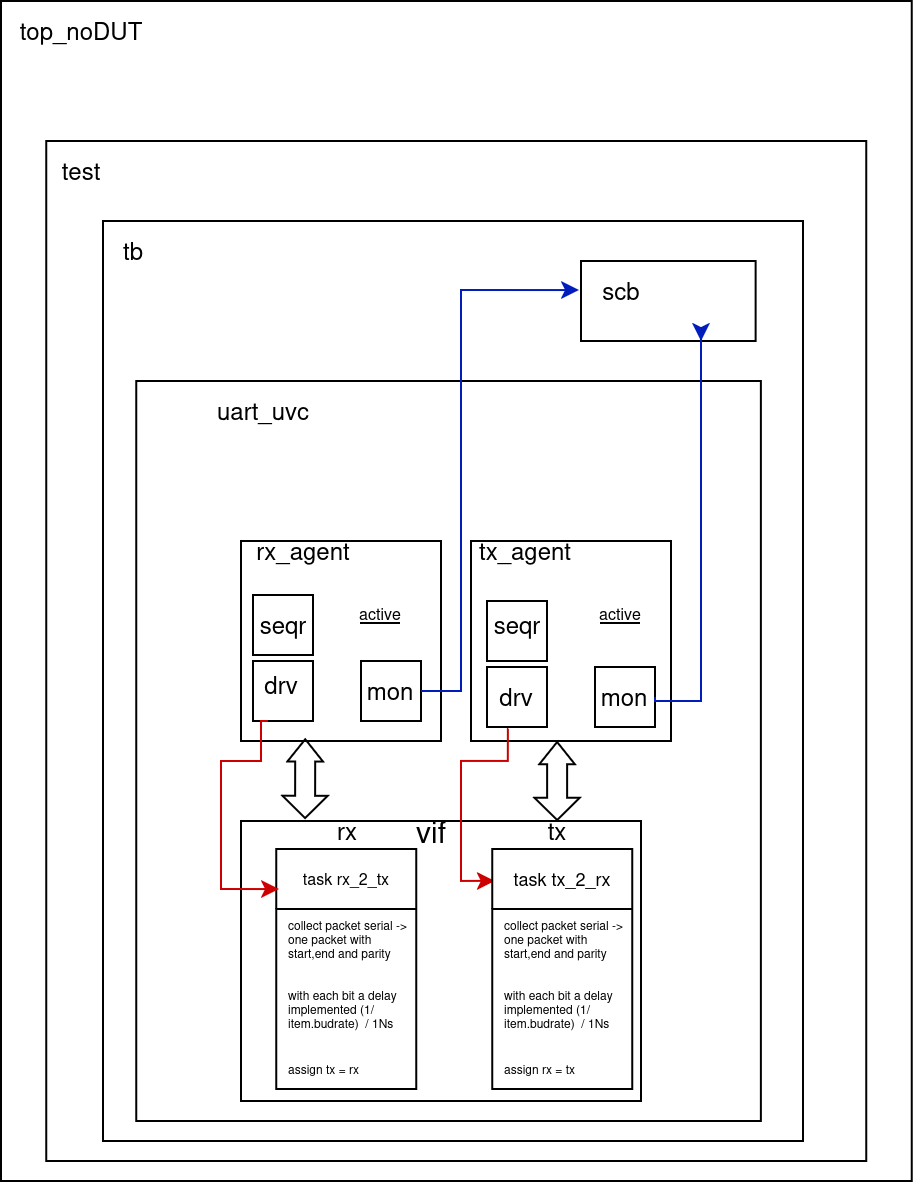

The diagram above was exported from draw.io. Its source (the exported page's mxGraphModel, read from the mxfile embedded in the PNG):
<mxGraphModel dx="493" dy="277" grid="1" gridSize="10" guides="1" tooltips="1" connect="1" arrows="1" fold="1" page="1" pageScale="1" pageWidth="827" pageHeight="1169" math="0" shadow="0">
  <root>
    <mxCell id="0" />
    <mxCell id="1" parent="0" />
    <mxCell id="yTOJs4qH4SKKXYz4oZ4m-1" value="" style="rounded=0;whiteSpace=wrap;html=1;" parent="1" vertex="1">
      <mxGeometry x="190" y="140" width="455.36" height="590" as="geometry" />
    </mxCell>
    <mxCell id="yTOJs4qH4SKKXYz4oZ4m-2" value="top_noDUT" style="text;html=1;align=center;verticalAlign=middle;resizable=0;points=[];autosize=1;strokeColor=none;fillColor=none;" parent="1" vertex="1">
      <mxGeometry x="190" y="140" width="80" height="30" as="geometry" />
    </mxCell>
    <mxCell id="yTOJs4qH4SKKXYz4oZ4m-3" value="" style="rounded=0;whiteSpace=wrap;html=1;" parent="1" vertex="1">
      <mxGeometry x="212.68" y="210" width="410" height="510" as="geometry" />
    </mxCell>
    <mxCell id="yTOJs4qH4SKKXYz4oZ4m-4" value="test" style="text;html=1;align=center;verticalAlign=middle;resizable=0;points=[];autosize=1;strokeColor=none;fillColor=none;" parent="1" vertex="1">
      <mxGeometry x="210" y="210" width="40" height="30" as="geometry" />
    </mxCell>
    <mxCell id="yTOJs4qH4SKKXYz4oZ4m-5" value="" style="rounded=0;whiteSpace=wrap;html=1;" parent="1" vertex="1">
      <mxGeometry x="241" y="250" width="350" height="460" as="geometry" />
    </mxCell>
    <mxCell id="yTOJs4qH4SKKXYz4oZ4m-6" value="tb" style="text;html=1;align=center;verticalAlign=middle;resizable=0;points=[];autosize=1;strokeColor=none;fillColor=none;" parent="1" vertex="1">
      <mxGeometry x="241" y="250" width="30" height="30" as="geometry" />
    </mxCell>
    <mxCell id="yTOJs4qH4SKKXYz4oZ4m-7" value="" style="rounded=0;whiteSpace=wrap;html=1;" parent="1" vertex="1">
      <mxGeometry x="480" y="270" width="87.32" height="40" as="geometry" />
    </mxCell>
    <mxCell id="yTOJs4qH4SKKXYz4oZ4m-8" value="scb" style="text;html=1;align=center;verticalAlign=middle;resizable=0;points=[];autosize=1;strokeColor=none;fillColor=none;" parent="1" vertex="1">
      <mxGeometry x="480" y="270" width="40" height="30" as="geometry" />
    </mxCell>
    <mxCell id="yTOJs4qH4SKKXYz4oZ4m-12" value="" style="whiteSpace=wrap;html=1;" parent="1" vertex="1">
      <mxGeometry x="257.68" y="330" width="312.32" height="370" as="geometry" />
    </mxCell>
    <mxCell id="yTOJs4qH4SKKXYz4oZ4m-13" value="uart_uvc" style="text;html=1;align=center;verticalAlign=middle;resizable=0;points=[];autosize=1;strokeColor=none;fillColor=none;" parent="1" vertex="1">
      <mxGeometry x="286" y="330" width="70" height="30" as="geometry" />
    </mxCell>
    <mxCell id="yTOJs4qH4SKKXYz4oZ4m-14" value="" style="whiteSpace=wrap;html=1;aspect=fixed;" parent="1" vertex="1">
      <mxGeometry x="310" y="410" width="100" height="100" as="geometry" />
    </mxCell>
    <mxCell id="yTOJs4qH4SKKXYz4oZ4m-15" value="" style="whiteSpace=wrap;html=1;aspect=fixed;" parent="1" vertex="1">
      <mxGeometry x="425" y="410" width="100" height="100" as="geometry" />
    </mxCell>
    <mxCell id="yTOJs4qH4SKKXYz4oZ4m-16" value="tx_agent" style="text;html=1;align=center;verticalAlign=middle;resizable=0;points=[];autosize=1;strokeColor=none;fillColor=none;" parent="1" vertex="1">
      <mxGeometry x="417" y="400" width="70" height="30" as="geometry" />
    </mxCell>
    <mxCell id="yTOJs4qH4SKKXYz4oZ4m-17" value="rx_agent" style="text;html=1;align=center;verticalAlign=middle;resizable=0;points=[];autosize=1;strokeColor=none;fillColor=none;" parent="1" vertex="1">
      <mxGeometry x="306" y="400" width="70" height="30" as="geometry" />
    </mxCell>
    <mxCell id="yTOJs4qH4SKKXYz4oZ4m-18" value="" style="whiteSpace=wrap;html=1;aspect=fixed;" parent="1" vertex="1">
      <mxGeometry x="316" y="470" width="30" height="30" as="geometry" />
    </mxCell>
    <mxCell id="yTOJs4qH4SKKXYz4oZ4m-19" value="drv" style="text;html=1;align=center;verticalAlign=middle;resizable=0;points=[];autosize=1;strokeColor=none;fillColor=none;" parent="1" vertex="1">
      <mxGeometry x="310" y="467" width="40" height="30" as="geometry" />
    </mxCell>
    <mxCell id="yTOJs4qH4SKKXYz4oZ4m-20" value="" style="whiteSpace=wrap;html=1;aspect=fixed;" parent="1" vertex="1">
      <mxGeometry x="316" y="437" width="30" height="30" as="geometry" />
    </mxCell>
    <mxCell id="yTOJs4qH4SKKXYz4oZ4m-21" value="mon" style="whiteSpace=wrap;html=1;aspect=fixed;" parent="1" vertex="1">
      <mxGeometry x="370" y="470" width="30" height="30" as="geometry" />
    </mxCell>
    <mxCell id="yTOJs4qH4SKKXYz4oZ4m-22" value="drv" style="whiteSpace=wrap;html=1;aspect=fixed;" parent="1" vertex="1">
      <mxGeometry x="433" y="473" width="30" height="30" as="geometry" />
    </mxCell>
    <mxCell id="yTOJs4qH4SKKXYz4oZ4m-23" value="" style="whiteSpace=wrap;html=1;aspect=fixed;" parent="1" vertex="1">
      <mxGeometry x="433" y="440" width="30" height="30" as="geometry" />
    </mxCell>
    <mxCell id="yTOJs4qH4SKKXYz4oZ4m-24" value="mon" style="whiteSpace=wrap;html=1;aspect=fixed;" parent="1" vertex="1">
      <mxGeometry x="487" y="473" width="30" height="30" as="geometry" />
    </mxCell>
    <mxCell id="yTOJs4qH4SKKXYz4oZ4m-28" value="seqr" style="text;html=1;align=center;verticalAlign=middle;resizable=0;points=[];autosize=1;strokeColor=none;fillColor=none;" parent="1" vertex="1">
      <mxGeometry x="306" y="437" width="50" height="30" as="geometry" />
    </mxCell>
    <mxCell id="yTOJs4qH4SKKXYz4oZ4m-29" value="seqr" style="text;html=1;align=center;verticalAlign=middle;resizable=0;points=[];autosize=1;strokeColor=none;fillColor=none;" parent="1" vertex="1">
      <mxGeometry x="423" y="437" width="50" height="30" as="geometry" />
    </mxCell>
    <mxCell id="yTOJs4qH4SKKXYz4oZ4m-30" value="" style="rounded=0;whiteSpace=wrap;html=1;" parent="1" vertex="1">
      <mxGeometry x="310" y="550" width="200" height="140" as="geometry" />
    </mxCell>
    <mxCell id="yTOJs4qH4SKKXYz4oZ4m-31" value="" style="shape=flexArrow;endArrow=classic;startArrow=classic;html=1;rounded=0;entryX=0.321;entryY=0.986;entryDx=0;entryDy=0;startWidth=11.6;startSize=3.38;endWidth=6.8;endSize=3.38;entryPerimeter=0;" parent="1" target="yTOJs4qH4SKKXYz4oZ4m-14" edge="1">
      <mxGeometry width="100" height="100" relative="1" as="geometry">
        <mxPoint x="342" y="549" as="sourcePoint" />
        <mxPoint x="620" y="430" as="targetPoint" />
      </mxGeometry>
    </mxCell>
    <mxCell id="yTOJs4qH4SKKXYz4oZ4m-32" value="" style="shape=flexArrow;endArrow=classic;startArrow=classic;html=1;rounded=0;entryX=0.5;entryY=1;entryDx=0;entryDy=0;exitX=0.185;exitY=0.013;exitDx=0;exitDy=0;exitPerimeter=0;startWidth=11.6;startSize=3.38;endWidth=6.8;endSize=3.38;" parent="1" edge="1">
      <mxGeometry width="100" height="100" relative="1" as="geometry">
        <mxPoint x="468" y="550" as="sourcePoint" />
        <mxPoint x="468" y="510" as="targetPoint" />
      </mxGeometry>
    </mxCell>
    <mxCell id="yTOJs4qH4SKKXYz4oZ4m-64" value="&lt;font style=&quot;font-size: 8px;&quot;&gt;&lt;u&gt;active&lt;/u&gt;&lt;/font&gt;" style="text;html=1;align=center;verticalAlign=middle;whiteSpace=wrap;rounded=0;" parent="1" vertex="1">
      <mxGeometry x="350" y="430" width="60" height="30" as="geometry" />
    </mxCell>
    <mxCell id="yTOJs4qH4SKKXYz4oZ4m-65" value="&lt;font style=&quot;font-size: 8px;&quot;&gt;&lt;u&gt;active&lt;/u&gt;&lt;/font&gt;" style="text;html=1;align=center;verticalAlign=middle;whiteSpace=wrap;rounded=0;" parent="1" vertex="1">
      <mxGeometry x="470" y="430" width="60" height="30" as="geometry" />
    </mxCell>
    <mxCell id="yTOJs4qH4SKKXYz4oZ4m-95" value="tx" style="text;html=1;align=center;verticalAlign=middle;resizable=0;points=[];autosize=1;strokeColor=none;fillColor=none;" parent="1" vertex="1">
      <mxGeometry x="452.68" y="540" width="30" height="30" as="geometry" />
    </mxCell>
    <mxCell id="yTOJs4qH4SKKXYz4oZ4m-96" value="rx" style="text;html=1;align=center;verticalAlign=middle;resizable=0;points=[];autosize=1;strokeColor=none;fillColor=none;" parent="1" vertex="1">
      <mxGeometry x="347.68" y="540" width="30" height="30" as="geometry" />
    </mxCell>
    <mxCell id="yTOJs4qH4SKKXYz4oZ4m-97" value="vif " style="text;html=1;align=center;verticalAlign=middle;resizable=0;points=[];autosize=1;strokeColor=none;fillColor=none;fontSize=15;" parent="1" vertex="1">
      <mxGeometry x="385" y="540" width="40" height="30" as="geometry" />
    </mxCell>
    <mxCell id="yTOJs4qH4SKKXYz4oZ4m-103" style="edgeStyle=orthogonalEdgeStyle;rounded=0;orthogonalLoop=1;jettySize=auto;html=1;entryX=0.017;entryY=0.133;entryDx=0;entryDy=0;exitX=0.386;exitY=1.026;exitDx=0;exitDy=0;exitPerimeter=0;labelBackgroundColor=light-dark(#FFFFFF,#3333FF);fillColor=#a20025;strokeColor=#CC0000;entryPerimeter=0;" parent="1" target="KZI7-V0_eQikn1hV0eFN-4" edge="1">
      <mxGeometry relative="1" as="geometry">
        <mxPoint x="443.43999999999994" y="503.7800000000001" as="sourcePoint" />
        <Array as="points">
          <mxPoint x="443" y="520" />
          <mxPoint x="420" y="520" />
          <mxPoint x="420" y="580" />
        </Array>
        <mxPoint x="441.18000000000006" y="580" as="targetPoint" />
      </mxGeometry>
    </mxCell>
    <mxCell id="yTOJs4qH4SKKXYz4oZ4m-106" style="edgeStyle=orthogonalEdgeStyle;rounded=0;orthogonalLoop=1;jettySize=auto;html=1;entryX=-0.025;entryY=0.484;entryDx=0;entryDy=0;entryPerimeter=0;labelBackgroundColor=light-dark(#FFFFFF,#3333FF);fontColor=#0000FF;fillColor=#0050ef;strokeColor=#001DBC;exitX=1;exitY=0.5;exitDx=0;exitDy=0;" parent="1" source="yTOJs4qH4SKKXYz4oZ4m-21" target="yTOJs4qH4SKKXYz4oZ4m-8" edge="1">
      <mxGeometry relative="1" as="geometry">
        <Array as="points">
          <mxPoint x="420" y="485" />
          <mxPoint x="420" y="285" />
        </Array>
        <mxPoint x="410" y="470" as="sourcePoint" />
      </mxGeometry>
    </mxCell>
    <mxCell id="yTOJs4qH4SKKXYz4oZ4m-108" style="edgeStyle=orthogonalEdgeStyle;rounded=0;orthogonalLoop=1;jettySize=auto;html=1;exitX=1;exitY=0.5;exitDx=0;exitDy=0;labelBackgroundColor=light-dark(#FFFFFF,#3333FF);fontColor=#0000FF;fillColor=#0050ef;strokeColor=#001DBC;" parent="1" source="yTOJs4qH4SKKXYz4oZ4m-24" edge="1">
      <mxGeometry relative="1" as="geometry">
        <mxPoint x="430" y="489" as="sourcePoint" />
        <Array as="points">
          <mxPoint x="517" y="490" />
          <mxPoint x="540" y="490" />
          <mxPoint x="540" y="309" />
        </Array>
        <mxPoint x="540" y="310" as="targetPoint" />
      </mxGeometry>
    </mxCell>
    <mxCell id="KZI7-V0_eQikn1hV0eFN-4" value="&lt;font&gt;task tx_2_rx&lt;/font&gt;" style="swimlane;fontStyle=0;childLayout=stackLayout;horizontal=1;startSize=30;horizontalStack=0;resizeParent=1;resizeParentMax=0;resizeLast=0;collapsible=1;marginBottom=0;whiteSpace=wrap;html=1;fontSize=9;" vertex="1" parent="1">
      <mxGeometry x="435.68" y="564" width="70" height="120" as="geometry">
        <mxRectangle x="435.68" y="564" width="80" height="30" as="alternateBounds" />
      </mxGeometry>
    </mxCell>
    <mxCell id="KZI7-V0_eQikn1hV0eFN-5" value="&lt;font&gt;collect packet serial -&amp;gt; one packet with&amp;nbsp; start,end and parity&lt;br&gt;&lt;/font&gt;" style="text;strokeColor=none;fillColor=none;align=left;verticalAlign=middle;spacingLeft=4;spacingRight=4;overflow=hidden;points=[[0,0.5],[1,0.5]];portConstraint=eastwest;rotatable=0;whiteSpace=wrap;html=1;fontSize=6;" vertex="1" parent="KZI7-V0_eQikn1hV0eFN-4">
      <mxGeometry y="30" width="70" height="30" as="geometry" />
    </mxCell>
    <mxCell id="KZI7-V0_eQikn1hV0eFN-8" value="with each bit a delay implemented (1/item.budrate)&amp;nbsp; / 1Ns" style="text;strokeColor=none;fillColor=none;align=left;verticalAlign=middle;spacingLeft=4;spacingRight=4;overflow=hidden;points=[[0,0.5],[1,0.5]];portConstraint=eastwest;rotatable=0;whiteSpace=wrap;html=1;fontSize=6;" vertex="1" parent="KZI7-V0_eQikn1hV0eFN-4">
      <mxGeometry y="60" width="70" height="40" as="geometry" />
    </mxCell>
    <mxCell id="KZI7-V0_eQikn1hV0eFN-9" value="assign rx = tx" style="text;strokeColor=none;fillColor=none;align=left;verticalAlign=middle;spacingLeft=4;spacingRight=4;overflow=hidden;points=[[0,0.5],[1,0.5]];portConstraint=eastwest;rotatable=0;whiteSpace=wrap;html=1;fontSize=6;" vertex="1" parent="KZI7-V0_eQikn1hV0eFN-4">
      <mxGeometry y="100" width="70" height="20" as="geometry" />
    </mxCell>
    <mxCell id="KZI7-V0_eQikn1hV0eFN-10" value="&lt;font&gt;task rx_2_tx&lt;/font&gt;" style="swimlane;fontStyle=0;childLayout=stackLayout;horizontal=1;startSize=30;horizontalStack=0;resizeParent=1;resizeParentMax=0;resizeLast=0;collapsible=1;marginBottom=0;whiteSpace=wrap;html=1;fontSize=8;" vertex="1" parent="1">
      <mxGeometry x="327.68" y="564" width="70" height="120" as="geometry">
        <mxRectangle x="690" y="383" width="80" height="30" as="alternateBounds" />
      </mxGeometry>
    </mxCell>
    <mxCell id="KZI7-V0_eQikn1hV0eFN-11" value="&lt;font&gt;collect packet serial -&amp;gt; one packet with&amp;nbsp; start,end and parity&lt;br&gt;&lt;/font&gt;&lt;font&gt;&lt;/font&gt;" style="text;strokeColor=none;fillColor=none;align=left;verticalAlign=middle;spacingLeft=4;spacingRight=4;overflow=hidden;points=[[0,0.5],[1,0.5]];portConstraint=eastwest;rotatable=0;whiteSpace=wrap;html=1;fontSize=6;" vertex="1" parent="KZI7-V0_eQikn1hV0eFN-10">
      <mxGeometry y="30" width="70" height="30" as="geometry" />
    </mxCell>
    <mxCell id="KZI7-V0_eQikn1hV0eFN-13" value="with each bit a delay implemented (1/item.budrate)&amp;nbsp; / 1Ns" style="text;strokeColor=none;fillColor=none;align=left;verticalAlign=middle;spacingLeft=4;spacingRight=4;overflow=hidden;points=[[0,0.5],[1,0.5]];portConstraint=eastwest;rotatable=0;whiteSpace=wrap;html=1;fontSize=6;" vertex="1" parent="KZI7-V0_eQikn1hV0eFN-10">
      <mxGeometry y="60" width="70" height="40" as="geometry" />
    </mxCell>
    <mxCell id="KZI7-V0_eQikn1hV0eFN-12" value="assign tx = rx" style="text;strokeColor=none;fillColor=none;align=left;verticalAlign=middle;spacingLeft=4;spacingRight=4;overflow=hidden;points=[[0,0.5],[1,0.5]];portConstraint=eastwest;rotatable=0;whiteSpace=wrap;html=1;fontSize=6;" vertex="1" parent="KZI7-V0_eQikn1hV0eFN-10">
      <mxGeometry y="100" width="70" height="20" as="geometry" />
    </mxCell>
    <mxCell id="yTOJs4qH4SKKXYz4oZ4m-105" style="edgeStyle=orthogonalEdgeStyle;rounded=0;orthogonalLoop=1;jettySize=auto;html=1;exitX=0.25;exitY=1;exitDx=0;exitDy=0;labelBackgroundColor=light-dark(#FFFFFF,#3333FF);fillColor=#a20025;strokeColor=#CC0000;entryX=0.019;entryY=0.167;entryDx=0;entryDy=0;entryPerimeter=0;" parent="1" source="yTOJs4qH4SKKXYz4oZ4m-18" target="KZI7-V0_eQikn1hV0eFN-10" edge="1">
      <mxGeometry relative="1" as="geometry">
        <Array as="points">
          <mxPoint x="320" y="500" />
          <mxPoint x="320" y="520" />
          <mxPoint x="300" y="520" />
          <mxPoint x="300" y="584" />
        </Array>
        <mxPoint x="310" y="580" as="targetPoint" />
      </mxGeometry>
    </mxCell>
  </root>
</mxGraphModel>